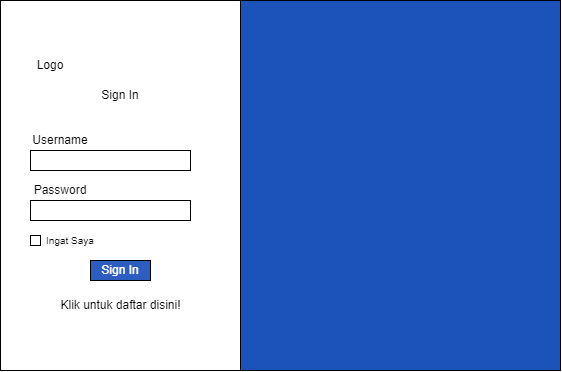

The diagram above was exported from draw.io. Its source (the exported page's mxGraphModel, read from the mxfile embedded in the PNG):
<mxGraphModel dx="733" dy="383" grid="1" gridSize="10" guides="1" tooltips="1" connect="1" arrows="1" fold="1" page="1" pageScale="1" pageWidth="850" pageHeight="1100" math="0" shadow="0">
  <root>
    <mxCell id="0" />
    <mxCell id="1" parent="0" />
    <mxCell id="Pchw5pA_VPts3idiDwu5-1" value="" style="rounded=0;whiteSpace=wrap;html=1;" parent="1" vertex="1">
      <mxGeometry x="40" y="80" width="240" height="370" as="geometry" />
    </mxCell>
    <mxCell id="Pchw5pA_VPts3idiDwu5-2" value="" style="rounded=0;whiteSpace=wrap;html=1;fillColor=#1c53ba;" parent="1" vertex="1">
      <mxGeometry x="280" y="80" width="320" height="370" as="geometry" />
    </mxCell>
    <mxCell id="Pchw5pA_VPts3idiDwu5-3" value="Logo" style="text;html=1;align=center;verticalAlign=middle;whiteSpace=wrap;rounded=0;" parent="1" vertex="1">
      <mxGeometry x="60" y="130" width="60" height="30" as="geometry" />
    </mxCell>
    <mxCell id="Pchw5pA_VPts3idiDwu5-4" value="Sign In" style="text;html=1;align=center;verticalAlign=middle;whiteSpace=wrap;rounded=0;" parent="1" vertex="1">
      <mxGeometry x="130" y="160" width="60" height="30" as="geometry" />
    </mxCell>
    <mxCell id="Pchw5pA_VPts3idiDwu5-5" value="Username" style="text;html=1;align=center;verticalAlign=middle;whiteSpace=wrap;rounded=0;" parent="1" vertex="1">
      <mxGeometry x="80" y="210" width="40" height="20" as="geometry" />
    </mxCell>
    <mxCell id="Pchw5pA_VPts3idiDwu5-6" value="" style="rounded=0;whiteSpace=wrap;html=1;" parent="1" vertex="1">
      <mxGeometry x="70" y="230" width="160" height="20" as="geometry" />
    </mxCell>
    <mxCell id="Pchw5pA_VPts3idiDwu5-7" value="Password" style="text;html=1;align=center;verticalAlign=middle;whiteSpace=wrap;rounded=0;" parent="1" vertex="1">
      <mxGeometry x="80" y="260" width="40" height="20" as="geometry" />
    </mxCell>
    <mxCell id="Pchw5pA_VPts3idiDwu5-8" value="" style="rounded=0;whiteSpace=wrap;html=1;" parent="1" vertex="1">
      <mxGeometry x="70" y="280" width="160" height="20" as="geometry" />
    </mxCell>
    <mxCell id="Pchw5pA_VPts3idiDwu5-11" value="Ingat Saya" style="text;html=1;align=center;verticalAlign=middle;whiteSpace=wrap;rounded=0;fontSize=10;" parent="1" vertex="1">
      <mxGeometry x="80" y="310" width="60" height="20" as="geometry" />
    </mxCell>
    <mxCell id="Pchw5pA_VPts3idiDwu5-12" value="" style="rounded=0;whiteSpace=wrap;html=1;" parent="1" vertex="1">
      <mxGeometry x="70" y="315" width="10" height="10" as="geometry" />
    </mxCell>
    <mxCell id="Pchw5pA_VPts3idiDwu5-13" value="Sign In" style="rounded=0;whiteSpace=wrap;html=1;fillColor=#2d5dbe;fontColor=#FFFFFF;" parent="1" vertex="1">
      <mxGeometry x="130" y="340" width="60" height="20" as="geometry" />
    </mxCell>
    <mxCell id="Pchw5pA_VPts3idiDwu5-14" value="Klik untuk daftar disini!" style="text;html=1;align=center;verticalAlign=middle;whiteSpace=wrap;rounded=0;" parent="1" vertex="1">
      <mxGeometry x="92.5" y="370" width="135" height="30" as="geometry" />
    </mxCell>
  </root>
</mxGraphModel>